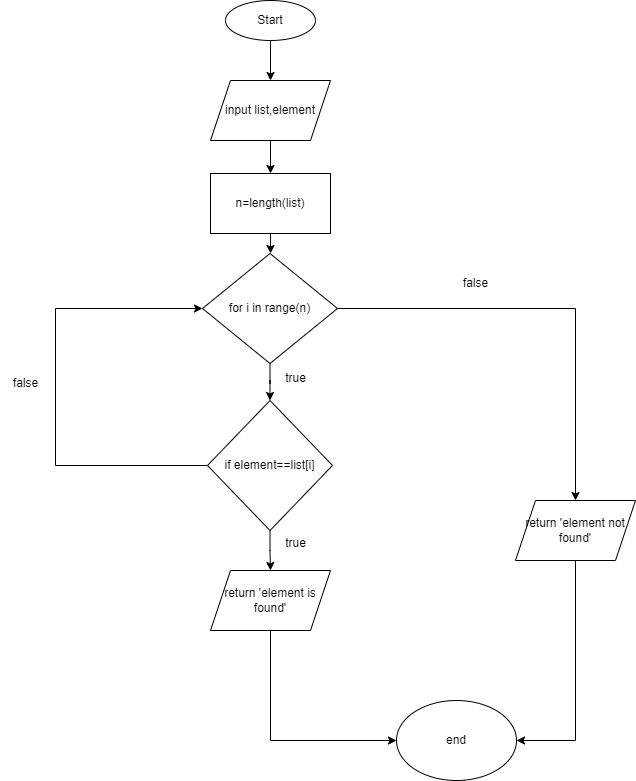

The diagram above was exported from draw.io. Its source (the exported page's mxGraphModel, read from the mxfile embedded in the PNG):
<mxGraphModel dx="880" dy="468" grid="1" gridSize="10" guides="1" tooltips="1" connect="1" arrows="1" fold="1" page="1" pageScale="1" pageWidth="850" pageHeight="1100" math="0" shadow="0">
  <root>
    <mxCell id="0" />
    <mxCell id="1" parent="0" />
    <mxCell id="dbzEqGA-j4UfZfTkw6Jd-9" style="edgeStyle=orthogonalEdgeStyle;rounded=0;orthogonalLoop=1;jettySize=auto;html=1;entryX=0.5;entryY=0;entryDx=0;entryDy=0;" edge="1" parent="1" source="dbzEqGA-j4UfZfTkw6Jd-1" target="dbzEqGA-j4UfZfTkw6Jd-3">
      <mxGeometry relative="1" as="geometry" />
    </mxCell>
    <mxCell id="dbzEqGA-j4UfZfTkw6Jd-1" value="Start" style="ellipse;whiteSpace=wrap;html=1;" vertex="1" parent="1">
      <mxGeometry x="350" y="100" width="90" height="40" as="geometry" />
    </mxCell>
    <mxCell id="dbzEqGA-j4UfZfTkw6Jd-11" style="edgeStyle=orthogonalEdgeStyle;rounded=0;orthogonalLoop=1;jettySize=auto;html=1;entryX=0.5;entryY=0;entryDx=0;entryDy=0;" edge="1" parent="1" source="dbzEqGA-j4UfZfTkw6Jd-2" target="dbzEqGA-j4UfZfTkw6Jd-4">
      <mxGeometry relative="1" as="geometry" />
    </mxCell>
    <mxCell id="dbzEqGA-j4UfZfTkw6Jd-2" value="n=length(list)" style="rounded=0;whiteSpace=wrap;html=1;" vertex="1" parent="1">
      <mxGeometry x="335" y="273" width="120" height="60" as="geometry" />
    </mxCell>
    <mxCell id="dbzEqGA-j4UfZfTkw6Jd-10" style="edgeStyle=orthogonalEdgeStyle;rounded=0;orthogonalLoop=1;jettySize=auto;html=1;entryX=0.5;entryY=0;entryDx=0;entryDy=0;" edge="1" parent="1" source="dbzEqGA-j4UfZfTkw6Jd-3" target="dbzEqGA-j4UfZfTkw6Jd-2">
      <mxGeometry relative="1" as="geometry" />
    </mxCell>
    <mxCell id="dbzEqGA-j4UfZfTkw6Jd-3" value="input list,element" style="shape=parallelogram;perimeter=parallelogramPerimeter;whiteSpace=wrap;html=1;fixedSize=1;" vertex="1" parent="1">
      <mxGeometry x="335" y="180" width="120" height="60" as="geometry" />
    </mxCell>
    <mxCell id="dbzEqGA-j4UfZfTkw6Jd-12" style="edgeStyle=orthogonalEdgeStyle;rounded=0;orthogonalLoop=1;jettySize=auto;html=1;entryX=0.5;entryY=0;entryDx=0;entryDy=0;" edge="1" parent="1" source="dbzEqGA-j4UfZfTkw6Jd-4" target="dbzEqGA-j4UfZfTkw6Jd-8">
      <mxGeometry relative="1" as="geometry">
        <mxPoint x="710" y="540" as="targetPoint" />
      </mxGeometry>
    </mxCell>
    <mxCell id="dbzEqGA-j4UfZfTkw6Jd-14" style="edgeStyle=orthogonalEdgeStyle;rounded=0;orthogonalLoop=1;jettySize=auto;html=1;entryX=0.5;entryY=0;entryDx=0;entryDy=0;" edge="1" parent="1" source="dbzEqGA-j4UfZfTkw6Jd-4" target="dbzEqGA-j4UfZfTkw6Jd-5">
      <mxGeometry relative="1" as="geometry" />
    </mxCell>
    <mxCell id="dbzEqGA-j4UfZfTkw6Jd-4" value="for i in range(n)" style="rhombus;whiteSpace=wrap;html=1;" vertex="1" parent="1">
      <mxGeometry x="327" y="353" width="135" height="110" as="geometry" />
    </mxCell>
    <mxCell id="dbzEqGA-j4UfZfTkw6Jd-15" style="edgeStyle=orthogonalEdgeStyle;rounded=0;orthogonalLoop=1;jettySize=auto;html=1;entryX=0.5;entryY=0;entryDx=0;entryDy=0;" edge="1" parent="1" source="dbzEqGA-j4UfZfTkw6Jd-5" target="dbzEqGA-j4UfZfTkw6Jd-7">
      <mxGeometry relative="1" as="geometry" />
    </mxCell>
    <mxCell id="dbzEqGA-j4UfZfTkw6Jd-22" style="edgeStyle=orthogonalEdgeStyle;rounded=0;orthogonalLoop=1;jettySize=auto;html=1;entryX=0;entryY=0.5;entryDx=0;entryDy=0;" edge="1" parent="1" source="dbzEqGA-j4UfZfTkw6Jd-5" target="dbzEqGA-j4UfZfTkw6Jd-4">
      <mxGeometry relative="1" as="geometry">
        <mxPoint x="230" y="450" as="targetPoint" />
        <Array as="points">
          <mxPoint x="180" y="565" />
          <mxPoint x="180" y="408" />
        </Array>
      </mxGeometry>
    </mxCell>
    <mxCell id="dbzEqGA-j4UfZfTkw6Jd-5" value="if element==list[i]" style="rhombus;whiteSpace=wrap;html=1;" vertex="1" parent="1">
      <mxGeometry x="332" y="500" width="125" height="130" as="geometry" />
    </mxCell>
    <mxCell id="dbzEqGA-j4UfZfTkw6Jd-6" value="end" style="ellipse;whiteSpace=wrap;html=1;" vertex="1" parent="1">
      <mxGeometry x="521" y="800" width="120" height="80" as="geometry" />
    </mxCell>
    <mxCell id="dbzEqGA-j4UfZfTkw6Jd-18" style="edgeStyle=orthogonalEdgeStyle;rounded=0;orthogonalLoop=1;jettySize=auto;html=1;entryX=0;entryY=0.5;entryDx=0;entryDy=0;" edge="1" parent="1" source="dbzEqGA-j4UfZfTkw6Jd-7" target="dbzEqGA-j4UfZfTkw6Jd-6">
      <mxGeometry relative="1" as="geometry">
        <Array as="points">
          <mxPoint x="395" y="840" />
        </Array>
      </mxGeometry>
    </mxCell>
    <mxCell id="dbzEqGA-j4UfZfTkw6Jd-7" value="return 'element is found'" style="shape=parallelogram;perimeter=parallelogramPerimeter;whiteSpace=wrap;html=1;fixedSize=1;" vertex="1" parent="1">
      <mxGeometry x="335" y="670" width="120" height="60" as="geometry" />
    </mxCell>
    <mxCell id="dbzEqGA-j4UfZfTkw6Jd-19" style="edgeStyle=orthogonalEdgeStyle;rounded=0;orthogonalLoop=1;jettySize=auto;html=1;entryX=1;entryY=0.5;entryDx=0;entryDy=0;" edge="1" parent="1" source="dbzEqGA-j4UfZfTkw6Jd-8" target="dbzEqGA-j4UfZfTkw6Jd-6">
      <mxGeometry relative="1" as="geometry">
        <mxPoint x="700" y="750" as="targetPoint" />
      </mxGeometry>
    </mxCell>
    <mxCell id="dbzEqGA-j4UfZfTkw6Jd-8" value="return 'element not found'" style="shape=parallelogram;perimeter=parallelogramPerimeter;whiteSpace=wrap;html=1;fixedSize=1;" vertex="1" parent="1">
      <mxGeometry x="640" y="600" width="120" height="60" as="geometry" />
    </mxCell>
    <mxCell id="dbzEqGA-j4UfZfTkw6Jd-23" value="false" style="text;html=1;align=center;verticalAlign=middle;resizable=0;points=[];autosize=1;strokeColor=none;fillColor=none;" vertex="1" parent="1">
      <mxGeometry x="575" y="368" width="50" height="30" as="geometry" />
    </mxCell>
    <mxCell id="dbzEqGA-j4UfZfTkw6Jd-24" value="true" style="text;html=1;align=center;verticalAlign=middle;resizable=0;points=[];autosize=1;strokeColor=none;fillColor=none;" vertex="1" parent="1">
      <mxGeometry x="400" y="628" width="40" height="30" as="geometry" />
    </mxCell>
    <mxCell id="dbzEqGA-j4UfZfTkw6Jd-25" value="true" style="text;html=1;align=center;verticalAlign=middle;resizable=0;points=[];autosize=1;strokeColor=none;fillColor=none;" vertex="1" parent="1">
      <mxGeometry x="400" y="463" width="40" height="30" as="geometry" />
    </mxCell>
    <mxCell id="dbzEqGA-j4UfZfTkw6Jd-26" value="false" style="text;html=1;align=center;verticalAlign=middle;resizable=0;points=[];autosize=1;strokeColor=none;fillColor=none;" vertex="1" parent="1">
      <mxGeometry x="125" y="468" width="50" height="30" as="geometry" />
    </mxCell>
  </root>
</mxGraphModel>